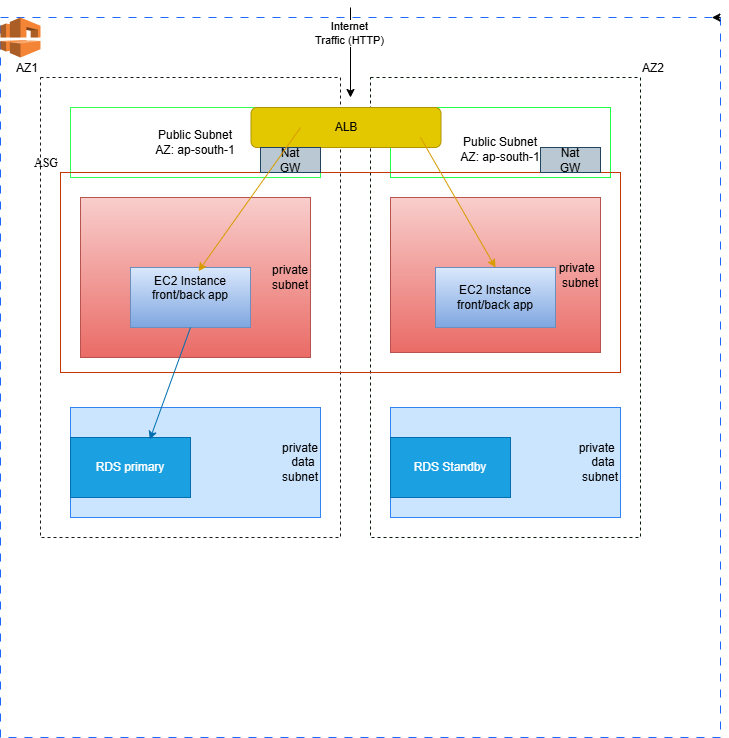

The diagram above was exported from draw.io. Its source (the exported page's mxGraphModel, read from the mxfile embedded in the PNG):
<mxGraphModel dx="992" dy="568" grid="1" gridSize="10" guides="1" tooltips="1" connect="1" arrows="1" fold="1" page="1" pageScale="1" pageWidth="850" pageHeight="1100" math="0" shadow="0">
  <root>
    <mxCell id="0" />
    <mxCell id="1" parent="0" />
    <mxCell id="CpBI5f9yNeJ4q7tEWUNO-1" parent="1" style="whiteSpace=wrap;html=1;aspect=fixed;align=right;labelBackgroundColor=default;fontColor=none;noLabel=1;gradientColor=none;strokeColor=#1C69FF;fillStyle=auto;fillColor=default;gradientDirection=south;dashed=1;dashPattern=8 8;labelPosition=left;verticalLabelPosition=top;verticalAlign=bottom;" value="&lt;h5&gt;VPC (10.0.0.0/16)&lt;/h5&gt;" vertex="1">
      <mxGeometry height="720" width="720" x="80" y="150" as="geometry" />
    </mxCell>
    <mxCell id="CpBI5f9yNeJ4q7tEWUNO-12" parent="1" style="rounded=0;whiteSpace=wrap;html=1;dashed=1;strokeColor=#1A1A1A;labelPosition=left;verticalLabelPosition=top;align=right;verticalAlign=bottom;" value="AZ1" vertex="1">
      <mxGeometry height="460" width="300" x="120" y="210" as="geometry" />
    </mxCell>
    <mxCell id="CpBI5f9yNeJ4q7tEWUNO-13" parent="1" style="rounded=0;whiteSpace=wrap;html=1;dashed=1;strokeColor=#051A08;fillColor=none;labelPosition=right;verticalLabelPosition=top;align=left;verticalAlign=bottom;textDirection=ltr;" value="AZ2" vertex="1">
      <mxGeometry height="460" width="270" x="450" y="210" as="geometry" />
    </mxCell>
    <mxCell id="CpBI5f9yNeJ4q7tEWUNO-14" parent="1" style="rounded=0;whiteSpace=wrap;html=1;fillColor=none;strokeColor=#20FF45;" value="&lt;br&gt;Public Subnet&lt;div&gt;AZ: ap-south-1&lt;/div&gt;" vertex="1">
      <mxGeometry height="70" width="220" x="470" y="240" as="geometry" />
    </mxCell>
    <mxCell id="CpBI5f9yNeJ4q7tEWUNO-15" parent="1" style="rounded=0;whiteSpace=wrap;html=1;fillColor=none;strokeColor=#35FF51;" value="&lt;div style=&quot;forced-color-adjust: none;&quot;&gt;Public Subnet&lt;/div&gt;&lt;div style=&quot;forced-color-adjust: none;&quot;&gt;AZ: ap-south-1&lt;/div&gt;" vertex="1">
      <mxGeometry height="70" width="250" x="150" y="240" as="geometry" />
    </mxCell>
    <mxCell id="CpBI5f9yNeJ4q7tEWUNO-16" parent="1" style="rounded=0;whiteSpace=wrap;html=1;fillColor=#cce5ff;strokeColor=light-dark(#3184f2, #babdc0);align=right;" value="private&lt;div&gt;&amp;nbsp;data&amp;nbsp;&lt;/div&gt;&lt;div&gt;subnet&lt;/div&gt;" vertex="1">
      <mxGeometry height="110" width="250" x="150" y="540" as="geometry" />
    </mxCell>
    <mxCell id="CpBI5f9yNeJ4q7tEWUNO-18" parent="1" style="outlineConnect=0;dashed=0;verticalLabelPosition=bottom;verticalAlign=top;align=center;html=1;shape=mxgraph.aws3.vpc;fillColor=#F58536;gradientColor=none;" value="" vertex="1">
      <mxGeometry height="40" width="40" x="80" y="150" as="geometry" />
    </mxCell>
    <mxCell id="CpBI5f9yNeJ4q7tEWUNO-22" parent="1" style="rounded=0;whiteSpace=wrap;html=1;fillColor=none;strokeColor=#C73500;fontColor=#000000;labelPosition=left;verticalLabelPosition=top;align=right;verticalAlign=bottom;" value="&lt;span&gt;&lt;font face=&quot;Times New Roman&quot;&gt;ASG&lt;/font&gt;&lt;/span&gt;" vertex="1">
      <mxGeometry height="200" width="560" x="140" y="305" as="geometry" />
    </mxCell>
    <mxCell id="CpBI5f9yNeJ4q7tEWUNO-23" parent="1" style="rounded=0;whiteSpace=wrap;html=1;fillColor=#f8cecc;gradientColor=#ea6b66;strokeColor=#b85450;align=right;" value="private&lt;div&gt;subnet&lt;/div&gt;" vertex="1">
      <mxGeometry height="160" width="230" x="160" y="330" as="geometry" />
    </mxCell>
    <mxCell id="CpBI5f9yNeJ4q7tEWUNO-24" parent="1" style="rounded=0;whiteSpace=wrap;html=1;fillColor=#f8cecc;gradientColor=#ea6b66;strokeColor=#b85450;align=right;" value="private&amp;nbsp;&lt;div&gt;subnet&lt;/div&gt;" vertex="1">
      <mxGeometry height="155" width="210" x="470" y="330" as="geometry" />
    </mxCell>
    <mxCell id="CpBI5f9yNeJ4q7tEWUNO-25" edge="1" parent="1" source="CpBI5f9yNeJ4q7tEWUNO-1" style="edgeStyle=orthogonalEdgeStyle;rounded=0;orthogonalLoop=1;jettySize=auto;html=1;exitX=1;exitY=0;exitDx=0;exitDy=0;entryX=0.988;entryY=0.001;entryDx=0;entryDy=0;entryPerimeter=0;" target="CpBI5f9yNeJ4q7tEWUNO-1">
      <mxGeometry relative="1" as="geometry" />
    </mxCell>
    <mxCell id="CpBI5f9yNeJ4q7tEWUNO-27" parent="1" style="rounded=0;whiteSpace=wrap;html=1;fillColor=#dae8fc;gradientColor=#7ea6e0;strokeColor=#6c8ebf;align=center;verticalAlign=top;" value="EC2 Instance&lt;div&gt;front/back app&lt;/div&gt;" vertex="1">
      <mxGeometry height="60" width="120" x="210" y="400" as="geometry" />
    </mxCell>
    <mxCell id="CpBI5f9yNeJ4q7tEWUNO-28" parent="1" style="rounded=0;whiteSpace=wrap;html=1;fillColor=#dae8fc;gradientColor=#7ea6e0;strokeColor=#6c8ebf;" value="EC2 Instance&lt;div&gt;front/back app&lt;/div&gt;" vertex="1">
      <mxGeometry height="60" width="120" x="515" y="400" as="geometry" />
    </mxCell>
    <mxCell id="CpBI5f9yNeJ4q7tEWUNO-29" parent="1" style="rounded=0;whiteSpace=wrap;html=1;fillColor=#cce5ff;strokeColor=light-dark(#3184f2, #babdc0);align=right;" value="&lt;div style=&quot;&quot;&gt;private&amp;nbsp;&lt;/div&gt;&lt;div style=&quot;&quot;&gt;data&amp;nbsp;&lt;/div&gt;&lt;div style=&quot;&quot;&gt;subnet&lt;/div&gt;" vertex="1">
      <mxGeometry height="110" width="230" x="470" y="540" as="geometry" />
    </mxCell>
    <mxCell id="CpBI5f9yNeJ4q7tEWUNO-30" parent="1" style="rounded=0;whiteSpace=wrap;html=1;fillColor=#1ba1e2;fontColor=#ffffff;strokeColor=#006EAF;" value="RDS primary" vertex="1">
      <mxGeometry height="60" width="120" x="150" y="570" as="geometry" />
    </mxCell>
    <mxCell id="CpBI5f9yNeJ4q7tEWUNO-31" parent="1" style="rounded=0;whiteSpace=wrap;html=1;fillColor=#1ba1e2;fontColor=#ffffff;strokeColor=#006EAF;" value="RDS Standby" vertex="1">
      <mxGeometry height="60" width="120" x="470" y="570" as="geometry" />
    </mxCell>
    <mxCell id="CpBI5f9yNeJ4q7tEWUNO-32" parent="1" style="rounded=1;whiteSpace=wrap;html=1;fillColor=#e3c800;fontColor=#000000;strokeColor=#B09500;" value="ALB" vertex="1">
      <mxGeometry height="40" width="190" x="330.5" y="240" as="geometry" />
    </mxCell>
    <mxCell id="CpBI5f9yNeJ4q7tEWUNO-33" parent="1" style="rounded=0;whiteSpace=wrap;html=1;fillColor=#bac8d3;strokeColor=#23445d;" value="Nat&lt;div&gt;GW&lt;/div&gt;" vertex="1">
      <mxGeometry height="25" width="60" x="340" y="280" as="geometry" />
    </mxCell>
    <mxCell id="CpBI5f9yNeJ4q7tEWUNO-34" parent="1" style="rounded=0;whiteSpace=wrap;html=1;fillColor=#bac8d3;strokeColor=#23445d;" value="Nat&lt;div&gt;GW&lt;/div&gt;" vertex="1">
      <mxGeometry height="25" width="60" x="620" y="280" as="geometry" />
    </mxCell>
    <mxCell id="CpBI5f9yNeJ4q7tEWUNO-49" edge="1" parent="1" style="endArrow=classic;html=1;rounded=0;" value="">
      <mxGeometry height="50" relative="1" width="50" as="geometry">
        <mxPoint x="430" y="140" as="sourcePoint" />
        <mxPoint x="430" y="230" as="targetPoint" />
      </mxGeometry>
    </mxCell>
    <mxCell id="CpBI5f9yNeJ4q7tEWUNO-53" connectable="0" parent="CpBI5f9yNeJ4q7tEWUNO-49" style="edgeLabel;html=1;align=center;verticalAlign=middle;resizable=0;points=[];" value="Internet&lt;div&gt;Traffic (HTTP)&lt;/div&gt;" vertex="1">
      <mxGeometry relative="1" x="-0.4413" y="-2" as="geometry">
        <mxPoint as="offset" />
      </mxGeometry>
    </mxCell>
    <mxCell id="CpBI5f9yNeJ4q7tEWUNO-50" edge="1" parent="1" source="CpBI5f9yNeJ4q7tEWUNO-32" style="endArrow=classic;html=1;rounded=0;exitX=0.261;exitY=0.5;exitDx=0;exitDy=0;exitPerimeter=0;entryX=0.567;entryY=0.06;entryDx=0;entryDy=0;entryPerimeter=0;fillColor=#ffe6cc;strokeColor=#d79b00;" target="CpBI5f9yNeJ4q7tEWUNO-27" value="">
      <mxGeometry height="50" relative="1" width="50" as="geometry">
        <mxPoint x="340" y="310" as="sourcePoint" />
        <mxPoint x="340" y="400" as="targetPoint" />
      </mxGeometry>
    </mxCell>
    <mxCell id="CpBI5f9yNeJ4q7tEWUNO-51" edge="1" parent="1" source="CpBI5f9yNeJ4q7tEWUNO-32" style="endArrow=classic;html=1;rounded=0;exitX=0.892;exitY=0.75;exitDx=0;exitDy=0;exitPerimeter=0;entryX=0.5;entryY=0;entryDx=0;entryDy=0;fillColor=#ffe6cc;strokeColor=#d79b00;" target="CpBI5f9yNeJ4q7tEWUNO-28" value="">
      <mxGeometry height="50" relative="1" width="50" as="geometry">
        <mxPoint x="602" y="260" as="sourcePoint" />
        <mxPoint x="500" y="404" as="targetPoint" />
      </mxGeometry>
    </mxCell>
    <mxCell id="CpBI5f9yNeJ4q7tEWUNO-52" edge="1" parent="1" source="CpBI5f9yNeJ4q7tEWUNO-27" style="endArrow=classic;html=1;rounded=0;exitX=0.5;exitY=1;exitDx=0;exitDy=0;entryX=0.661;entryY=0.033;entryDx=0;entryDy=0;entryPerimeter=0;fillColor=#1ba1e2;strokeColor=#006EAF;" target="CpBI5f9yNeJ4q7tEWUNO-30" value="">
      <mxGeometry height="50" relative="1" width="50" as="geometry">
        <mxPoint x="430" y="450" as="sourcePoint" />
        <mxPoint x="480" y="400" as="targetPoint" />
      </mxGeometry>
    </mxCell>
  </root>
</mxGraphModel>